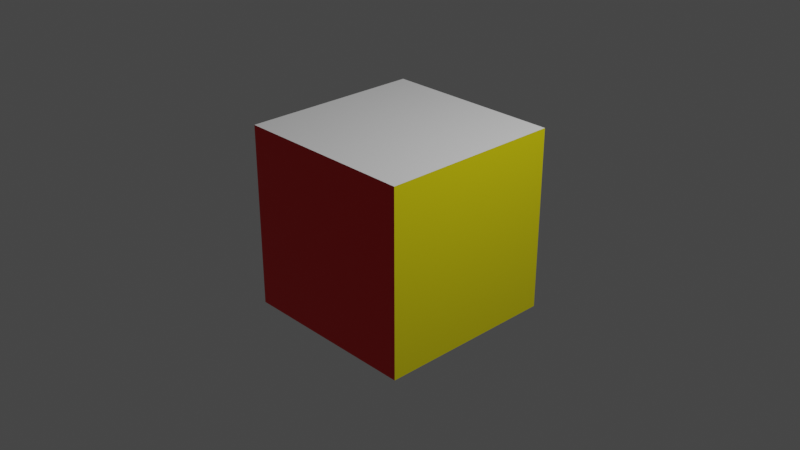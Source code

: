 # Source: CuboColores.blend  (saved by Blender 3.4.6; exported with 4.5.12 LTS)
import bpy
from mathutils import Matrix  # noqa: F401  (used for matrix-valued properties, if any)

bpy.ops.wm.read_factory_settings(use_empty=True)
scene = bpy.context.scene
scene.name = 'Scene'

# ---- collections
col_collection = bpy.data.collections.new('Collection'); scene.collection.children.link(col_collection)

# ---- materials (node trees are filled in below, after node groups)
mat_rojo = bpy.data.materials.new('Rojo')
mat_rojo.alpha_threshold = 0.0
mat_rojo.use_transparent_shadow = False
mat_rojo.roughness = 0.5
mat_rojo.line_color = (0.0, 0.0, 0.0, 1.0)
mat_amarillo = bpy.data.materials.new('Amarillo')
mat_amarillo.use_transparent_shadow = False
mat_verde = bpy.data.materials.new('Verde')
mat_verde.use_transparent_shadow = False
mat_azul = bpy.data.materials.new('Azul')
mat_azul.use_transparent_shadow = False
mat_blanco = bpy.data.materials.new('Blanco')
mat_blanco.use_transparent_shadow = False
mat_anaranjado = bpy.data.materials.new('Anaranjado')
mat_anaranjado.use_transparent_shadow = False

# ---- material node trees
mat_rojo.use_nodes = True; mat_rojo.node_tree.nodes.clear()
_N = mat_rojo.node_tree.nodes; _L = mat_rojo.node_tree.links
n0 = _N.new('ShaderNodeOutputMaterial'); n0.name = 'Material Output'; n0.location = (300, 300)
n1 = _N.new('ShaderNodeBsdfPrincipled'); n1.name = 'Principled BSDF'; n1.location = (10, 300)
n1.distribution = 'GGX'
n1.subsurface_method = 'RANDOM_WALK_SKIN'
n1.inputs[0].default_value = (0.8, 0.0, 0.00139, 1.0)
n1.inputs[3].default_value = 1.45
n1.inputs[27].default_value = (0.0, 0.0, 0.0, 1.0)
n1.inputs[28].default_value = 1.0
_L.new(n1.outputs[0], n0.inputs[0])
n0.is_active_output = True
mat_amarillo.use_nodes = True; mat_amarillo.node_tree.nodes.clear()
_N = mat_amarillo.node_tree.nodes; _L = mat_amarillo.node_tree.links
n0 = _N.new('ShaderNodeBsdfPrincipled'); n0.name = 'BSDF Principista'; n0.location = (10, 300)
n0.distribution = 'GGX'
n0.subsurface_method = 'RANDOM_WALK_SKIN'
n0.inputs[0].default_value = (0.8, 0.7103, 0.0, 1.0)
n0.inputs[3].default_value = 1.45
n0.inputs[27].default_value = (0.0, 0.0, 0.0, 1.0)
n0.inputs[28].default_value = 1.0
n1 = _N.new('ShaderNodeOutputMaterial'); n1.name = 'Material'; n1.location = (300, 300)
_L.new(n0.outputs[0], n1.inputs[0])
n1.is_active_output = True
mat_verde.use_nodes = True; mat_verde.node_tree.nodes.clear()
_N = mat_verde.node_tree.nodes; _L = mat_verde.node_tree.links
n0 = _N.new('ShaderNodeBsdfPrincipled'); n0.name = 'BSDF Principista'; n0.location = (10, 300)
n0.distribution = 'GGX'
n0.subsurface_method = 'RANDOM_WALK_SKIN'
n0.inputs[0].default_value = (0.006565, 0.8, 0.0, 1.0)
n0.inputs[3].default_value = 1.45
n0.inputs[27].default_value = (0.0, 0.0, 0.0, 1.0)
n0.inputs[28].default_value = 1.0
n1 = _N.new('ShaderNodeOutputMaterial'); n1.name = 'Material'; n1.location = (300, 300)
_L.new(n0.outputs[0], n1.inputs[0])
n1.is_active_output = True
mat_azul.use_nodes = True; mat_azul.node_tree.nodes.clear()
_N = mat_azul.node_tree.nodes; _L = mat_azul.node_tree.links
n0 = _N.new('ShaderNodeBsdfPrincipled'); n0.name = 'BSDF Principista'; n0.location = (10, 300)
n0.distribution = 'GGX'
n0.subsurface_method = 'RANDOM_WALK_SKIN'
n0.inputs[0].default_value = (0.003838, 0.0, 0.8, 1.0)
n0.inputs[3].default_value = 1.45
n0.inputs[27].default_value = (0.0, 0.0, 0.0, 1.0)
n0.inputs[28].default_value = 1.0
n1 = _N.new('ShaderNodeOutputMaterial'); n1.name = 'Material'; n1.location = (300, 300)
_L.new(n0.outputs[0], n1.inputs[0])
n1.is_active_output = True
mat_blanco.use_nodes = True; mat_blanco.node_tree.nodes.clear()
_N = mat_blanco.node_tree.nodes; _L = mat_blanco.node_tree.links
n0 = _N.new('ShaderNodeBsdfPrincipled'); n0.name = 'BSDF Principista'; n0.location = (10, 300)
n0.distribution = 'GGX'
n0.subsurface_method = 'RANDOM_WALK_SKIN'
n0.inputs[3].default_value = 1.45
n0.inputs[27].default_value = (0.0, 0.0, 0.0, 1.0)
n0.inputs[28].default_value = 1.0
n1 = _N.new('ShaderNodeOutputMaterial'); n1.name = 'Material'; n1.location = (300, 300)
_L.new(n0.outputs[0], n1.inputs[0])
n1.is_active_output = True
mat_anaranjado.use_nodes = True; mat_anaranjado.node_tree.nodes.clear()
_N = mat_anaranjado.node_tree.nodes; _L = mat_anaranjado.node_tree.links
n0 = _N.new('ShaderNodeBsdfPrincipled'); n0.name = 'BSDF Principista'; n0.location = (10, 300)
n0.distribution = 'GGX'
n0.subsurface_method = 'RANDOM_WALK_SKIN'
n0.inputs[0].default_value = (0.8, 0.1651, 0.05099, 1.0)
n0.inputs[3].default_value = 1.45
n0.inputs[27].default_value = (0.0, 0.0, 0.0, 1.0)
n0.inputs[28].default_value = 1.0
n1 = _N.new('ShaderNodeOutputMaterial'); n1.name = 'Material'; n1.location = (300, 300)
_L.new(n0.outputs[0], n1.inputs[0])
n1.is_active_output = True

# ---- world
world_world = bpy.data.worlds.new('World'); scene.world = world_world
world_world.use_nodes = True; world_world.node_tree.nodes.clear()
_N = world_world.node_tree.nodes; _L = world_world.node_tree.links
n0 = _N.new('ShaderNodeOutputWorld'); n0.name = 'World Output'; n0.location = (300, 300)
n1 = _N.new('ShaderNodeBackground'); n1.name = 'Background'; n1.location = (10, 300)
n1.inputs[0].default_value = (0.05088, 0.05088, 0.05088, 1.0)
_L.new(n1.outputs[0], n0.inputs[0])
n0.is_active_output = True
world_world.color = (0.05088, 0.05088, 0.05088)
world_world.use_sun_shadow = False
world_world.sun_shadow_jitter_overblur = 0.0

# ---- cameras
cam_camera = bpy.data.cameras.new('Camera')
cam_camera.clip_end = 100.0
cam_camera.ortho_scale = 7.314

# ---- lights
light_light = bpy.data.lights.new('Light', 'POINT')
light_light.transmission_factor = 0.0
light_light.energy = 1000.0
light_light.shadow_soft_size = 0.1
light_light.shadow_maximum_resolution = 0.006
light_light.use_absolute_resolution = True

# ---- meshes
me_cube = bpy.data.meshes.new('Cube')
me_cube.from_pydata([(1.0, 1.0, 1.0), (1.0, 1.0, -1.0), (1.0, -1.0, 1.0), (1.0, -1.0, -1.0), (-1.0, 1.0, 1.0), (-1.0, 1.0, -1.0), (-1.0, -1.0, 1.0), (-1.0, -1.0, -1.0)], [], [(0, 4, 6, 2), (3, 2, 6, 7), (7, 6, 4, 5), (5, 1, 3, 7), (1, 0, 2, 3), (5, 4, 0, 1)])
me_cube.polygons.foreach_set('material_index', [4, 0, 2, 3, 1, 5])
_uv = me_cube.uv_layers.new(name='UVMap')
_uv.uv.foreach_set('vector', [0.625, 0.5, 0.875, 0.5, 0.875, 0.75, 0.625, 0.75, 0.375, 0.75, 0.625, 0.75, 0.625, 1.0, 0.375, 1.0, 0.375, 0.0, 0.625, 0.0, 0.625, 0.25, 0.375, 0.25, 0.125, 0.5, 0.375, 0.5, 0.375, 0.75, 0.125, 0.75, 0.375, 0.5, 0.625, 0.5, 0.625, 0.75, 0.375, 0.75, 0.375, 0.25, 0.625, 0.25, 0.625, 0.5, 0.375, 0.5])
me_cube.materials.append(mat_rojo)
me_cube.materials.append(mat_amarillo)
me_cube.materials.append(mat_verde)
me_cube.materials.append(mat_azul)
me_cube.materials.append(mat_blanco)
me_cube.materials.append(mat_anaranjado)
me_cube.use_mirror_vertex_groups = False
me_cube.update()

# ---- objects
ob_cube = bpy.data.objects.new('Cube', me_cube)
ob_light = bpy.data.objects.new('Light', light_light)
ob_camera = bpy.data.objects.new('Camera', cam_camera)

# ---- transforms, parenting, visibility, modifiers, constraints
ob_cube.location = (0.0, 0.0, 0.0)
ob_cube.lock_rotations_4d = False
ob_cube.empty_display_type = 'ARROWS'
ob_cube.lineart.crease_threshold = 0.0
ob_light.location = (4.076, 1.005, 5.904)
ob_light.rotation_euler = (0.6503, 0.05522, 1.866)
ob_light.lock_rotations_4d = False
ob_light.empty_display_type = 'ARROWS'
ob_light.color = (0.0, 0.0, 0.0, 0.0)
ob_light.lineart.crease_threshold = 0.0
ob_camera.location = (7.359, -6.926, 4.958)
ob_camera.rotation_euler = (1.109, 0.0, 0.8149)
ob_camera.lock_rotations_4d = False
ob_camera.empty_display_type = 'ARROWS'
ob_camera.color = (0.0, 0.0, 0.0, 0.0)
ob_camera.display_type = 'WIRE'
ob_camera.lineart.crease_threshold = 0.0

# ---- collection membership
col_collection.objects.link(ob_cube)
col_collection.objects.link(ob_light)
col_collection.objects.link(ob_camera)

# ---- scene / render settings (as saved in the file)
scene.camera = ob_camera
scene.frame_start = 1; scene.frame_end = 250; scene.frame_set(1)
scene.render.engine = 'BLENDER_EEVEE_NEXT'
scene.cycles.sampling_pattern = 'TABULATED_SOBOL'
scene.cycles.use_light_tree = False
scene.view_settings.view_transform = 'Filmic'
bpy.context.view_layer.update()
